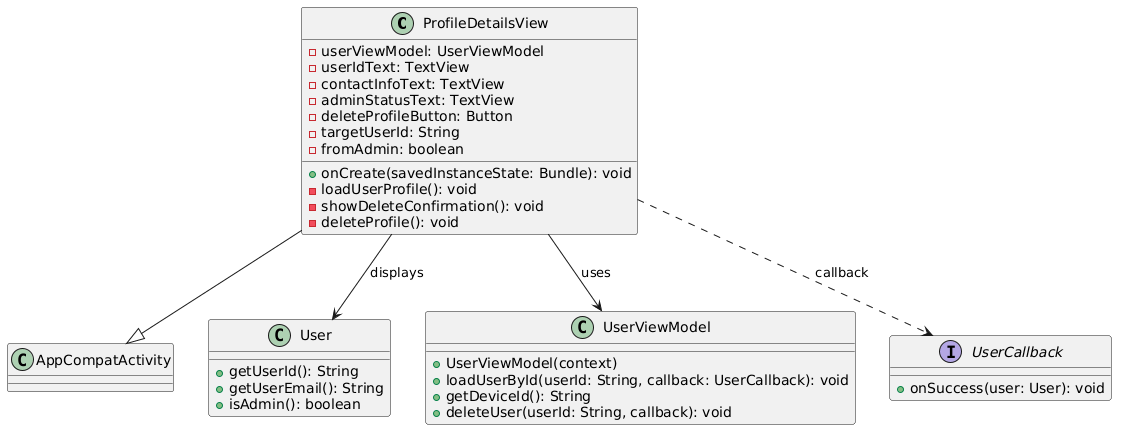

The diagram above was rendered by PlantUML. Its source (embedded in the PNG):
@startuml
class ProfileDetailsView {
  - userViewModel: UserViewModel
  - userIdText: TextView
  - contactInfoText: TextView
  - adminStatusText: TextView
  - deleteProfileButton: Button
  - targetUserId: String
  - fromAdmin: boolean

  + onCreate(savedInstanceState: Bundle): void
  - loadUserProfile(): void
  - showDeleteConfirmation(): void
  - deleteProfile(): void
}

ProfileDetailsView --|> AppCompatActivity

class User {
  + getUserId(): String
  + getUserEmail(): String
  + isAdmin(): boolean
}

class UserViewModel {
  + UserViewModel(context)
  + loadUserById(userId: String, callback: UserCallback): void
  + getDeviceId(): String
  + deleteUser(userId: String, callback): void
}

interface UserCallback {
  + onSuccess(user: User): void
}

ProfileDetailsView --> UserViewModel : uses
ProfileDetailsView ..> UserCallback : callback
ProfileDetailsView --> User : displays
@enduml